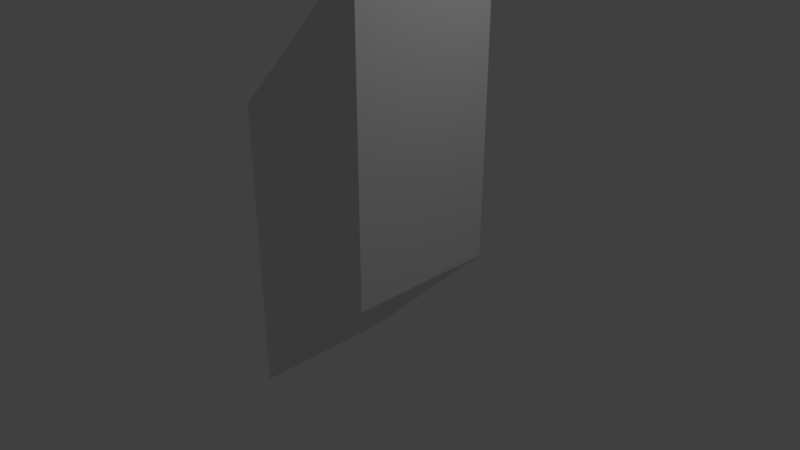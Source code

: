 # Source: periscope.blend  (saved by Blender 2.79.0; exported with 4.5.12 LTS)
import bpy
from mathutils import Matrix  # noqa: F401  (used for matrix-valued properties, if any)

bpy.ops.wm.read_factory_settings(use_empty=True)
scene = bpy.context.scene
scene.name = 'Scene'

# ---- collections
col_collection_1 = bpy.data.collections.new('Collection 1'); scene.collection.children.link(col_collection_1)

# ---- materials (node trees are filled in below, after node groups)
mat_material = bpy.data.materials.new('Material')
mat_material.alpha_threshold = 0.0
mat_material.use_transparent_shadow = False
mat_material.roughness = 0.5
mat_material.line_color = (0.0, 0.0, 0.0, 1.0)

# ---- material node trees

# ---- world
world_world = bpy.data.worlds.new('World'); scene.world = world_world
world_world.color = (0.05088, 0.05088, 0.05088)
world_world.use_sun_shadow = False
world_world.sun_shadow_jitter_overblur = 0.0
world_world.cycles.sampling_method = 'MANUAL'

# ---- cameras
cam_camera = bpy.data.cameras.new('Camera')
cam_camera.clip_end = 100.0
cam_camera.lens = 35.0
cam_camera.sensor_width = 32.0
cam_camera.sensor_height = 18.0
cam_camera.ortho_scale = 7.314
cam_camera.dof.focus_distance = 0.0
cam_camera.dof.aperture_fstop = 128.0

# ---- lights
light_lamp = bpy.data.lights.new('Lamp', 'POINT')
light_lamp.transmission_factor = 0.0
light_lamp.cutoff_distance = 30.0
light_lamp.energy = 100.0
light_lamp.shadow_buffer_clip_start = 1.001
light_lamp.shadow_soft_size = 0.1
light_lamp.shadow_maximum_resolution = 0.006
light_lamp.use_absolute_resolution = True

# ---- meshes
me_cube_001 = bpy.data.meshes.new('Cube.001')
me_cube_001.from_pydata([(-1.0, -1.0, -1.0), (-1.0, -1.0, 1.0), (1.0, 1.0, 1.0), (-1.0, 1.0, 1.0), (1.0, -1.0, 1.0), (1.0, 1.0, 3.0), (1.0, -1.0, 3.0), (-1.0, 1.0, -3.0), (-1.0, -1.0, -3.0), (-1.0, 1.0, -1.0), (1.0, -1.0, -1.0), (1.0, 1.0, -1.0)], [], [(0, 1, 3, 9), (9, 3, 2, 11), (11, 2, 4, 10), (10, 4, 1, 0), (4, 6, 1), (1, 6, 5, 3), (2, 3, 5), (2, 5, 6, 4), (7, 8, 0, 9), (9, 11, 7), (7, 11, 10, 8), (0, 8, 10)])
me_cube_001.materials.append(mat_material)
me_cube_001.use_remesh_preserve_volume = False
me_cube_001.use_remesh_preserve_attributes = False
me_cube_001.use_mirror_vertex_groups = False
me_cube_001.update()

# ---- objects
ob_cube_002 = bpy.data.objects.new('Cube.002', me_cube_001)
ob_lamp = bpy.data.objects.new('Lamp', light_lamp)
ob_camera = bpy.data.objects.new('Camera', cam_camera)

# ---- transforms, parenting, visibility, modifiers, constraints
ob_cube_002.location = (0.0, 0.0, 1.0)
ob_cube_002.lineart.crease_threshold = 0.0
ob_lamp.location = (4.076, 1.005, 5.904)
ob_lamp.rotation_euler = (0.6503, 0.05522, 1.866)
ob_lamp.lock_rotations_4d = False
ob_lamp.empty_display_type = 'ARROWS'
ob_lamp.color = (0.0, 0.0, 0.0, 0.0)
ob_lamp.lineart.crease_threshold = 0.0
ob_camera.location = (7.481, -6.508, 5.344)
ob_camera.rotation_euler = (1.109, 0.0, 0.8149)
ob_camera.lock_rotations_4d = False
ob_camera.empty_display_type = 'ARROWS'
ob_camera.color = (0.0, 0.0, 0.0, 0.0)
ob_camera.display_type = 'WIRE'
ob_camera.lineart.crease_threshold = 0.0

# ---- collection membership
col_collection_1.objects.link(ob_cube_002)
col_collection_1.objects.link(ob_lamp)
col_collection_1.objects.link(ob_camera)

# ---- scene / render settings (as saved in the file)
scene.camera = ob_camera
scene.frame_start = 1; scene.frame_end = 250; scene.frame_set(1)
scene.render.engine = 'BLENDER_EEVEE_NEXT'
scene.render.resolution_percentage = 50
scene.render.dither_intensity = 0.0
scene.cycles.use_denoising = False
scene.cycles.samples = 128
scene.cycles.sampling_pattern = 'TABULATED_SOBOL'
scene.cycles.use_adaptive_sampling = False
scene.cycles.use_light_tree = False
scene.cycles.blur_glossy = 0.0
scene.cycles.sample_clamp_indirect = 0.0
scene.view_settings.view_transform = 'Standard'
bpy.context.view_layer.update()
